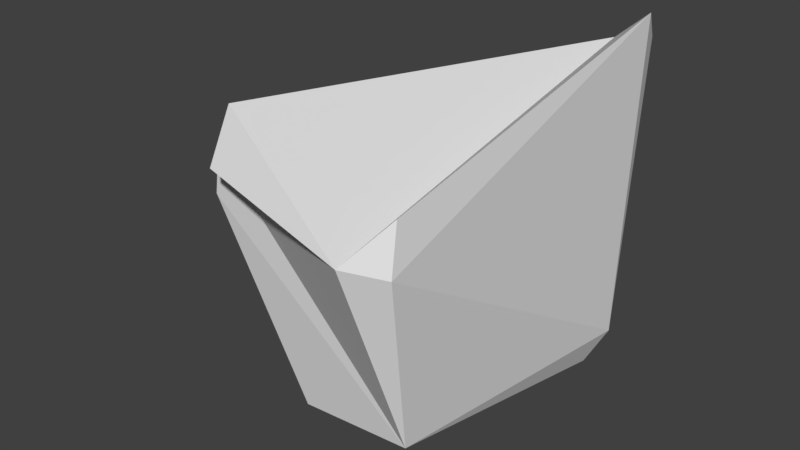 # Source: rock-04.blend  (saved by Blender 2.80.75; exported with 4.5.12 LTS)
import bpy
from mathutils import Matrix  # noqa: F401  (used for matrix-valued properties, if any)

bpy.ops.wm.read_factory_settings(use_empty=True)
scene = bpy.context.scene
scene.name = 'Scene'

# ---- collections
col_collection_1 = bpy.data.collections.new('Collection 1'); scene.collection.children.link(col_collection_1)

# ---- materials (node trees are filled in below, after node groups)
mat_material_001 = bpy.data.materials.new('Material.001')
mat_material_001.alpha_threshold = 0.0
mat_material_001.use_transparent_shadow = False
mat_material_001.roughness = 0.5
mat_material_001.specular_intensity = 0.0

# ---- material node trees

# ---- world
world_world = bpy.data.worlds.new('World'); scene.world = world_world
world_world.color = (0.05088, 0.05088, 0.05088)
world_world.use_sun_shadow = False
world_world.sun_shadow_jitter_overblur = 0.0
world_world.cycles.sampling_method = 'MANUAL'

# ---- meshes
me_sphere_001 = bpy.data.meshes.new('Sphere.001')
me_sphere_001.from_pydata([(0.1702, 0.7324, 0.5319), (0.1599, 0.684, -0.5248), (0.3182, 0.7682, 0.5556), (0.3928, 0.5879, 0.7071), (0.3751, 0.5395, -0.6875), (0.3087, 0.4619, -0.8315), (0.3536, -0.8536, 0.3827), (0.3753, -0.9061, 0.1951), (0.3182, -0.7682, -0.5556), (0.1913, -0.9619, 0.1951), (-0.2706, -0.6533, -0.7071), (-0.6935, -0.6935, 0.1951), (-0.7682, -0.5133, 0.3827), (-0.8155, -0.5449, 0.1951), (-0.8315, -0.5556, 7.55e-08), (-0.8252, -0.009901, 0.1629), (-0.9239, -3.192e-07, -0.3827), (-0.1802, 0.07466, -0.9808)], [], [(10, 8, 7, 9, 11, 13, 14), (8, 10, 17, 5), (16, 15, 0, 1), (0, 2, 4, 1), (6, 3, 2, 0, 15, 12, 11, 9), (16, 17, 10, 14), (7, 6, 9), (11, 12, 13), (15, 16, 14, 13, 12), (5, 4, 2, 3, 6, 7, 8), (5, 17, 16, 1, 4)])
me_sphere_001.materials.append(mat_material_001)
me_sphere_001.use_remesh_preserve_volume = False
me_sphere_001.use_remesh_preserve_attributes = False
me_sphere_001.use_mirror_vertex_groups = False
me_sphere_001.update()

# ---- objects
ob_sphere_001 = bpy.data.objects.new('Sphere.001', me_sphere_001)

# ---- transforms, parenting, visibility, modifiers, constraints
ob_sphere_001.location = (0.0, 0.1795, 1.024)
ob_sphere_001.scale = (0.5272, 0.5272, 0.5272)
ob_sphere_001.lineart.crease_threshold = 0.0

# ---- collection membership
col_collection_1.objects.link(ob_sphere_001)

# ---- scene / render settings (as saved in the file)
scene.frame_start = 1; scene.frame_end = 250; scene.frame_set(1)
scene.render.engine = 'BLENDER_EEVEE_NEXT'
scene.render.resolution_percentage = 50
scene.render.dither_intensity = 0.0
scene.cycles.use_denoising = False
scene.cycles.samples = 128
scene.cycles.sampling_pattern = 'TABULATED_SOBOL'
scene.cycles.use_adaptive_sampling = False
scene.cycles.use_light_tree = False
scene.cycles.blur_glossy = 0.0
scene.cycles.sample_clamp_indirect = 0.0
scene.view_settings.view_transform = 'Standard'
bpy.context.view_layer.update()

# ---- added for rendering (the .blend has no active camera and no usable light): camera, sun
cam_auto = bpy.data.cameras.new('AutoCamera')
cam_auto.lens = 50.0
cam_auto.sensor_width = 36.0
cam_auto.clip_end = 1000.0
ob_auto_camera = bpy.data.objects.new('AutoCamera', cam_auto)
scene.collection.objects.link(ob_auto_camera)
ob_auto_camera.location = (1.20263, -1.48275, 2.02582)
ob_auto_camera.rotation_euler = (1.09748, -7.21219e-08, 0.694738)
scene.camera = ob_auto_camera
light_auto_sun = bpy.data.lights.new('AutoSun', 'SUN')
light_auto_sun.energy = 3.0
light_auto_sun.angle = 0.0523599
ob_auto_sun = bpy.data.objects.new('AutoSun', light_auto_sun)
scene.collection.objects.link(ob_auto_sun)
ob_auto_sun.rotation_euler = (0.872665, 0.174533, 0.523599)
bpy.context.view_layer.update()
